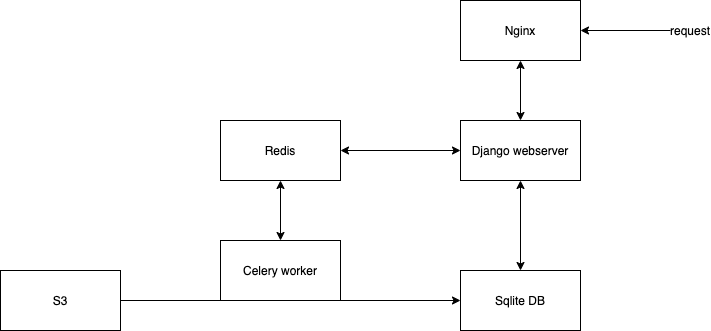

The diagram above was exported from draw.io. Its source (the exported page's mxGraphModel, read from the mxfile embedded in the PNG):
<mxGraphModel dx="946" dy="512" grid="1" gridSize="10" guides="1" tooltips="1" connect="1" arrows="1" fold="1" page="1" pageScale="1" pageWidth="850" pageHeight="1100" math="0" shadow="0">
  <root>
    <mxCell id="0" />
    <mxCell id="1" parent="0" />
    <mxCell id="PzpLvtNoEccBKREtO6ZS-1" value="Django webserver" style="rounded=0;whiteSpace=wrap;html=1;" vertex="1" parent="1">
      <mxGeometry x="480" y="200" width="120" height="60" as="geometry" />
    </mxCell>
    <mxCell id="PzpLvtNoEccBKREtO6ZS-2" value="Sqlite DB" style="rounded=0;whiteSpace=wrap;html=1;" vertex="1" parent="1">
      <mxGeometry x="480" y="350" width="120" height="60" as="geometry" />
    </mxCell>
    <mxCell id="PzpLvtNoEccBKREtO6ZS-3" value="Nginx" style="rounded=0;whiteSpace=wrap;html=1;" vertex="1" parent="1">
      <mxGeometry x="480" y="80" width="120" height="60" as="geometry" />
    </mxCell>
    <mxCell id="PzpLvtNoEccBKREtO6ZS-4" value="Redis" style="rounded=0;whiteSpace=wrap;html=1;" vertex="1" parent="1">
      <mxGeometry x="240" y="200" width="120" height="60" as="geometry" />
    </mxCell>
    <mxCell id="PzpLvtNoEccBKREtO6ZS-5" value="Celery worker" style="rounded=0;whiteSpace=wrap;html=1;" vertex="1" parent="1">
      <mxGeometry x="240" y="320" width="120" height="60" as="geometry" />
    </mxCell>
    <mxCell id="PzpLvtNoEccBKREtO6ZS-12" style="edgeStyle=orthogonalEdgeStyle;rounded=0;orthogonalLoop=1;jettySize=auto;html=1;exitX=1;exitY=0.5;exitDx=0;exitDy=0;entryX=0;entryY=0.5;entryDx=0;entryDy=0;" edge="1" parent="1" source="PzpLvtNoEccBKREtO6ZS-6" target="PzpLvtNoEccBKREtO6ZS-2">
      <mxGeometry relative="1" as="geometry" />
    </mxCell>
    <mxCell id="PzpLvtNoEccBKREtO6ZS-6" value="S3" style="rounded=0;whiteSpace=wrap;html=1;" vertex="1" parent="1">
      <mxGeometry x="20" y="350" width="120" height="60" as="geometry" />
    </mxCell>
    <mxCell id="PzpLvtNoEccBKREtO6ZS-7" value="" style="endArrow=classic;startArrow=classic;html=1;entryX=0.5;entryY=1;entryDx=0;entryDy=0;exitX=0.5;exitY=0;exitDx=0;exitDy=0;" edge="1" parent="1" source="PzpLvtNoEccBKREtO6ZS-1" target="PzpLvtNoEccBKREtO6ZS-3">
      <mxGeometry width="50" height="50" relative="1" as="geometry">
        <mxPoint x="600" y="270" as="sourcePoint" />
        <mxPoint x="450" y="240" as="targetPoint" />
      </mxGeometry>
    </mxCell>
    <mxCell id="PzpLvtNoEccBKREtO6ZS-10" value="" style="endArrow=classic;startArrow=classic;html=1;exitX=0.5;exitY=0;exitDx=0;exitDy=0;entryX=0.5;entryY=1;entryDx=0;entryDy=0;" edge="1" parent="1" source="PzpLvtNoEccBKREtO6ZS-2" target="PzpLvtNoEccBKREtO6ZS-1">
      <mxGeometry width="50" height="50" relative="1" as="geometry">
        <mxPoint x="400" y="290" as="sourcePoint" />
        <mxPoint x="450" y="240" as="targetPoint" />
      </mxGeometry>
    </mxCell>
    <mxCell id="PzpLvtNoEccBKREtO6ZS-14" value="request" style="text;html=1;strokeColor=none;fillColor=none;align=center;verticalAlign=middle;whiteSpace=wrap;rounded=0;" vertex="1" parent="1">
      <mxGeometry x="690" y="100" width="40" height="20" as="geometry" />
    </mxCell>
    <mxCell id="PzpLvtNoEccBKREtO6ZS-15" value="" style="endArrow=classic;html=1;entryX=1;entryY=0.5;entryDx=0;entryDy=0;exitX=0;exitY=0.5;exitDx=0;exitDy=0;" edge="1" parent="1" source="PzpLvtNoEccBKREtO6ZS-14" target="PzpLvtNoEccBKREtO6ZS-3">
      <mxGeometry width="50" height="50" relative="1" as="geometry">
        <mxPoint x="400" y="290" as="sourcePoint" />
        <mxPoint x="450" y="240" as="targetPoint" />
      </mxGeometry>
    </mxCell>
    <mxCell id="PzpLvtNoEccBKREtO6ZS-17" value="" style="endArrow=classic;startArrow=classic;html=1;entryX=0;entryY=0.5;entryDx=0;entryDy=0;exitX=1;exitY=0.5;exitDx=0;exitDy=0;" edge="1" parent="1" source="PzpLvtNoEccBKREtO6ZS-4" target="PzpLvtNoEccBKREtO6ZS-1">
      <mxGeometry width="50" height="50" relative="1" as="geometry">
        <mxPoint x="400" y="290" as="sourcePoint" />
        <mxPoint x="450" y="240" as="targetPoint" />
      </mxGeometry>
    </mxCell>
    <mxCell id="PzpLvtNoEccBKREtO6ZS-18" value="" style="endArrow=classic;startArrow=classic;html=1;entryX=0.5;entryY=1;entryDx=0;entryDy=0;exitX=0.5;exitY=0;exitDx=0;exitDy=0;" edge="1" parent="1" source="PzpLvtNoEccBKREtO6ZS-5" target="PzpLvtNoEccBKREtO6ZS-4">
      <mxGeometry width="50" height="50" relative="1" as="geometry">
        <mxPoint x="400" y="290" as="sourcePoint" />
        <mxPoint x="450" y="240" as="targetPoint" />
      </mxGeometry>
    </mxCell>
  </root>
</mxGraphModel>